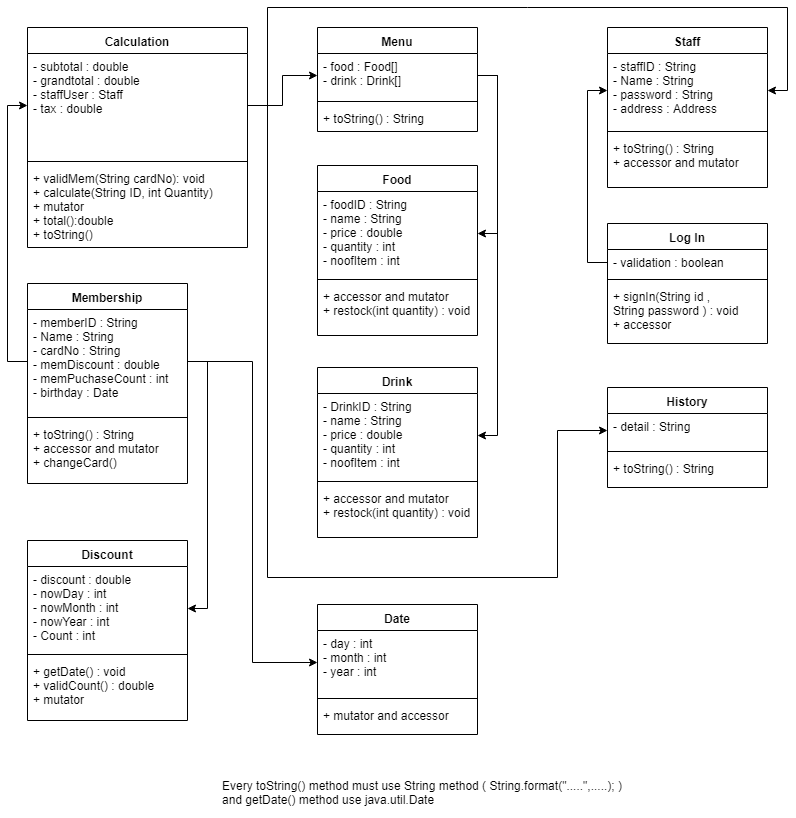

The diagram above was exported from draw.io. Its source (the exported page's mxGraphModel, read from the mxfile embedded in the PNG):
<mxGraphModel dx="1422" dy="796" grid="1" gridSize="10" guides="1" tooltips="1" connect="1" arrows="1" fold="1" page="1" pageScale="1" pageWidth="850" pageHeight="1100" math="0" shadow="0">
  <root>
    <mxCell id="0" />
    <mxCell id="1" parent="0" />
    <mxCell id="0lRNusj8Nj6Ky1Ha9a9g-2" value="Calculation" style="swimlane;fontStyle=1;align=center;verticalAlign=top;childLayout=stackLayout;horizontal=1;startSize=26;horizontalStack=0;resizeParent=1;resizeParentMax=0;resizeLast=0;collapsible=1;marginBottom=0;" vertex="1" parent="1">
      <mxGeometry x="40" y="40" width="220" height="220" as="geometry" />
    </mxCell>
    <mxCell id="0lRNusj8Nj6Ky1Ha9a9g-3" value="- subtotal : double&#10;- grandtotal : double&#10;- staffUser : Staff&#10;- tax : double" style="text;strokeColor=none;fillColor=none;align=left;verticalAlign=top;spacingLeft=4;spacingRight=4;overflow=hidden;rotatable=0;points=[[0,0.5],[1,0.5]];portConstraint=eastwest;" vertex="1" parent="0lRNusj8Nj6Ky1Ha9a9g-2">
      <mxGeometry y="26" width="220" height="104" as="geometry" />
    </mxCell>
    <mxCell id="0lRNusj8Nj6Ky1Ha9a9g-4" value="" style="line;strokeWidth=1;fillColor=none;align=left;verticalAlign=middle;spacingTop=-1;spacingLeft=3;spacingRight=3;rotatable=0;labelPosition=right;points=[];portConstraint=eastwest;" vertex="1" parent="0lRNusj8Nj6Ky1Ha9a9g-2">
      <mxGeometry y="130" width="220" height="8" as="geometry" />
    </mxCell>
    <mxCell id="0lRNusj8Nj6Ky1Ha9a9g-5" value="+ validMem(String cardNo): void&#10;+ calculate(String ID, int Quantity)&#10;+ mutator&#10;+ total():double&#10;+ toString()" style="text;strokeColor=none;fillColor=none;align=left;verticalAlign=top;spacingLeft=4;spacingRight=4;overflow=hidden;rotatable=0;points=[[0,0.5],[1,0.5]];portConstraint=eastwest;" vertex="1" parent="0lRNusj8Nj6Ky1Ha9a9g-2">
      <mxGeometry y="138" width="220" height="82" as="geometry" />
    </mxCell>
    <mxCell id="0lRNusj8Nj6Ky1Ha9a9g-6" value="Menu" style="swimlane;fontStyle=1;align=center;verticalAlign=top;childLayout=stackLayout;horizontal=1;startSize=26;horizontalStack=0;resizeParent=1;resizeParentMax=0;resizeLast=0;collapsible=1;marginBottom=0;" vertex="1" parent="1">
      <mxGeometry x="330" y="40" width="160" height="104" as="geometry" />
    </mxCell>
    <mxCell id="0lRNusj8Nj6Ky1Ha9a9g-7" value="- food : Food[]&#10;- drink : Drink[]" style="text;strokeColor=none;fillColor=none;align=left;verticalAlign=top;spacingLeft=4;spacingRight=4;overflow=hidden;rotatable=0;points=[[0,0.5],[1,0.5]];portConstraint=eastwest;" vertex="1" parent="0lRNusj8Nj6Ky1Ha9a9g-6">
      <mxGeometry y="26" width="160" height="44" as="geometry" />
    </mxCell>
    <mxCell id="0lRNusj8Nj6Ky1Ha9a9g-8" value="" style="line;strokeWidth=1;fillColor=none;align=left;verticalAlign=middle;spacingTop=-1;spacingLeft=3;spacingRight=3;rotatable=0;labelPosition=right;points=[];portConstraint=eastwest;" vertex="1" parent="0lRNusj8Nj6Ky1Ha9a9g-6">
      <mxGeometry y="70" width="160" height="8" as="geometry" />
    </mxCell>
    <mxCell id="0lRNusj8Nj6Ky1Ha9a9g-9" value="+ toString() : String" style="text;strokeColor=none;fillColor=none;align=left;verticalAlign=top;spacingLeft=4;spacingRight=4;overflow=hidden;rotatable=0;points=[[0,0.5],[1,0.5]];portConstraint=eastwest;" vertex="1" parent="0lRNusj8Nj6Ky1Ha9a9g-6">
      <mxGeometry y="78" width="160" height="26" as="geometry" />
    </mxCell>
    <mxCell id="0lRNusj8Nj6Ky1Ha9a9g-10" value="Staff" style="swimlane;fontStyle=1;align=center;verticalAlign=top;childLayout=stackLayout;horizontal=1;startSize=26;horizontalStack=0;resizeParent=1;resizeParentMax=0;resizeLast=0;collapsible=1;marginBottom=0;" vertex="1" parent="1">
      <mxGeometry x="620" y="40" width="160" height="160" as="geometry" />
    </mxCell>
    <mxCell id="0lRNusj8Nj6Ky1Ha9a9g-11" value="- staffID : String&#10;- Name : String&#10;- password : String&#10;- address : Address" style="text;strokeColor=none;fillColor=none;align=left;verticalAlign=top;spacingLeft=4;spacingRight=4;overflow=hidden;rotatable=0;points=[[0,0.5],[1,0.5]];portConstraint=eastwest;" vertex="1" parent="0lRNusj8Nj6Ky1Ha9a9g-10">
      <mxGeometry y="26" width="160" height="74" as="geometry" />
    </mxCell>
    <mxCell id="0lRNusj8Nj6Ky1Ha9a9g-12" value="" style="line;strokeWidth=1;fillColor=none;align=left;verticalAlign=middle;spacingTop=-1;spacingLeft=3;spacingRight=3;rotatable=0;labelPosition=right;points=[];portConstraint=eastwest;" vertex="1" parent="0lRNusj8Nj6Ky1Ha9a9g-10">
      <mxGeometry y="100" width="160" height="8" as="geometry" />
    </mxCell>
    <mxCell id="0lRNusj8Nj6Ky1Ha9a9g-13" value="+ toString() : String&#10;+ accessor and mutator" style="text;strokeColor=none;fillColor=none;align=left;verticalAlign=top;spacingLeft=4;spacingRight=4;overflow=hidden;rotatable=0;points=[[0,0.5],[1,0.5]];portConstraint=eastwest;" vertex="1" parent="0lRNusj8Nj6Ky1Ha9a9g-10">
      <mxGeometry y="108" width="160" height="52" as="geometry" />
    </mxCell>
    <mxCell id="0lRNusj8Nj6Ky1Ha9a9g-18" value="Food" style="swimlane;fontStyle=1;align=center;verticalAlign=top;childLayout=stackLayout;horizontal=1;startSize=26;horizontalStack=0;resizeParent=1;resizeParentMax=0;resizeLast=0;collapsible=1;marginBottom=0;" vertex="1" parent="1">
      <mxGeometry x="330" y="178" width="160" height="170" as="geometry" />
    </mxCell>
    <mxCell id="0lRNusj8Nj6Ky1Ha9a9g-19" value="- foodID : String&#10;- name : String&#10;- price : double&#10;- quantity : int&#10;- noofItem : int" style="text;strokeColor=none;fillColor=none;align=left;verticalAlign=top;spacingLeft=4;spacingRight=4;overflow=hidden;rotatable=0;points=[[0,0.5],[1,0.5]];portConstraint=eastwest;" vertex="1" parent="0lRNusj8Nj6Ky1Ha9a9g-18">
      <mxGeometry y="26" width="160" height="84" as="geometry" />
    </mxCell>
    <mxCell id="0lRNusj8Nj6Ky1Ha9a9g-20" value="" style="line;strokeWidth=1;fillColor=none;align=left;verticalAlign=middle;spacingTop=-1;spacingLeft=3;spacingRight=3;rotatable=0;labelPosition=right;points=[];portConstraint=eastwest;" vertex="1" parent="0lRNusj8Nj6Ky1Ha9a9g-18">
      <mxGeometry y="110" width="160" height="8" as="geometry" />
    </mxCell>
    <mxCell id="0lRNusj8Nj6Ky1Ha9a9g-21" value="+ accessor and mutator&#10;+ restock(int quantity) : void" style="text;strokeColor=none;fillColor=none;align=left;verticalAlign=top;spacingLeft=4;spacingRight=4;overflow=hidden;rotatable=0;points=[[0,0.5],[1,0.5]];portConstraint=eastwest;" vertex="1" parent="0lRNusj8Nj6Ky1Ha9a9g-18">
      <mxGeometry y="118" width="160" height="52" as="geometry" />
    </mxCell>
    <mxCell id="0lRNusj8Nj6Ky1Ha9a9g-23" value="Drink" style="swimlane;fontStyle=1;align=center;verticalAlign=top;childLayout=stackLayout;horizontal=1;startSize=26;horizontalStack=0;resizeParent=1;resizeParentMax=0;resizeLast=0;collapsible=1;marginBottom=0;" vertex="1" parent="1">
      <mxGeometry x="330" y="380" width="160" height="170" as="geometry" />
    </mxCell>
    <mxCell id="0lRNusj8Nj6Ky1Ha9a9g-24" value="- DrinkID : String&#10;- name : String&#10;- price : double&#10;- quantity : int&#10;- noofItem : int" style="text;strokeColor=none;fillColor=none;align=left;verticalAlign=top;spacingLeft=4;spacingRight=4;overflow=hidden;rotatable=0;points=[[0,0.5],[1,0.5]];portConstraint=eastwest;" vertex="1" parent="0lRNusj8Nj6Ky1Ha9a9g-23">
      <mxGeometry y="26" width="160" height="84" as="geometry" />
    </mxCell>
    <mxCell id="0lRNusj8Nj6Ky1Ha9a9g-25" value="" style="line;strokeWidth=1;fillColor=none;align=left;verticalAlign=middle;spacingTop=-1;spacingLeft=3;spacingRight=3;rotatable=0;labelPosition=right;points=[];portConstraint=eastwest;" vertex="1" parent="0lRNusj8Nj6Ky1Ha9a9g-23">
      <mxGeometry y="110" width="160" height="8" as="geometry" />
    </mxCell>
    <mxCell id="0lRNusj8Nj6Ky1Ha9a9g-26" value="+ accessor and mutator&#10;+ restock(int quantity) : void" style="text;strokeColor=none;fillColor=none;align=left;verticalAlign=top;spacingLeft=4;spacingRight=4;overflow=hidden;rotatable=0;points=[[0,0.5],[1,0.5]];portConstraint=eastwest;" vertex="1" parent="0lRNusj8Nj6Ky1Ha9a9g-23">
      <mxGeometry y="118" width="160" height="52" as="geometry" />
    </mxCell>
    <mxCell id="0lRNusj8Nj6Ky1Ha9a9g-27" value="Log In" style="swimlane;fontStyle=1;align=center;verticalAlign=top;childLayout=stackLayout;horizontal=1;startSize=26;horizontalStack=0;resizeParent=1;resizeParentMax=0;resizeLast=0;collapsible=1;marginBottom=0;" vertex="1" parent="1">
      <mxGeometry x="620" y="236" width="160" height="120" as="geometry" />
    </mxCell>
    <mxCell id="0lRNusj8Nj6Ky1Ha9a9g-28" value="- validation : boolean" style="text;strokeColor=none;fillColor=none;align=left;verticalAlign=top;spacingLeft=4;spacingRight=4;overflow=hidden;rotatable=0;points=[[0,0.5],[1,0.5]];portConstraint=eastwest;" vertex="1" parent="0lRNusj8Nj6Ky1Ha9a9g-27">
      <mxGeometry y="26" width="160" height="26" as="geometry" />
    </mxCell>
    <mxCell id="0lRNusj8Nj6Ky1Ha9a9g-29" value="" style="line;strokeWidth=1;fillColor=none;align=left;verticalAlign=middle;spacingTop=-1;spacingLeft=3;spacingRight=3;rotatable=0;labelPosition=right;points=[];portConstraint=eastwest;" vertex="1" parent="0lRNusj8Nj6Ky1Ha9a9g-27">
      <mxGeometry y="52" width="160" height="8" as="geometry" />
    </mxCell>
    <mxCell id="0lRNusj8Nj6Ky1Ha9a9g-30" value="+ signIn(String id , &#10;String password ) : void&#10;+ accessor" style="text;strokeColor=none;fillColor=none;align=left;verticalAlign=top;spacingLeft=4;spacingRight=4;overflow=hidden;rotatable=0;points=[[0,0.5],[1,0.5]];portConstraint=eastwest;" vertex="1" parent="0lRNusj8Nj6Ky1Ha9a9g-27">
      <mxGeometry y="60" width="160" height="60" as="geometry" />
    </mxCell>
    <mxCell id="0lRNusj8Nj6Ky1Ha9a9g-35" value="Membership" style="swimlane;fontStyle=1;align=center;verticalAlign=top;childLayout=stackLayout;horizontal=1;startSize=26;horizontalStack=0;resizeParent=1;resizeParentMax=0;resizeLast=0;collapsible=1;marginBottom=0;" vertex="1" parent="1">
      <mxGeometry x="40" y="296" width="160" height="200" as="geometry" />
    </mxCell>
    <mxCell id="0lRNusj8Nj6Ky1Ha9a9g-36" value="- memberID : String&#10;- Name : String&#10;- cardNo : String&#10;- memDiscount : double&#10;- memPuchaseCount : int&#10;- birthday : Date" style="text;strokeColor=none;fillColor=none;align=left;verticalAlign=top;spacingLeft=4;spacingRight=4;overflow=hidden;rotatable=0;points=[[0,0.5],[1,0.5]];portConstraint=eastwest;" vertex="1" parent="0lRNusj8Nj6Ky1Ha9a9g-35">
      <mxGeometry y="26" width="160" height="104" as="geometry" />
    </mxCell>
    <mxCell id="0lRNusj8Nj6Ky1Ha9a9g-37" value="" style="line;strokeWidth=1;fillColor=none;align=left;verticalAlign=middle;spacingTop=-1;spacingLeft=3;spacingRight=3;rotatable=0;labelPosition=right;points=[];portConstraint=eastwest;" vertex="1" parent="0lRNusj8Nj6Ky1Ha9a9g-35">
      <mxGeometry y="130" width="160" height="8" as="geometry" />
    </mxCell>
    <mxCell id="0lRNusj8Nj6Ky1Ha9a9g-38" value="+ toString() : String&#10;+ accessor and mutator&#10;+ changeCard()" style="text;strokeColor=none;fillColor=none;align=left;verticalAlign=top;spacingLeft=4;spacingRight=4;overflow=hidden;rotatable=0;points=[[0,0.5],[1,0.5]];portConstraint=eastwest;" vertex="1" parent="0lRNusj8Nj6Ky1Ha9a9g-35">
      <mxGeometry y="138" width="160" height="62" as="geometry" />
    </mxCell>
    <mxCell id="0lRNusj8Nj6Ky1Ha9a9g-39" value="History" style="swimlane;fontStyle=1;align=center;verticalAlign=top;childLayout=stackLayout;horizontal=1;startSize=26;horizontalStack=0;resizeParent=1;resizeParentMax=0;resizeLast=0;collapsible=1;marginBottom=0;" vertex="1" parent="1">
      <mxGeometry x="620" y="400" width="160" height="100" as="geometry" />
    </mxCell>
    <mxCell id="0lRNusj8Nj6Ky1Ha9a9g-40" value="- detail : String" style="text;strokeColor=none;fillColor=none;align=left;verticalAlign=top;spacingLeft=4;spacingRight=4;overflow=hidden;rotatable=0;points=[[0,0.5],[1,0.5]];portConstraint=eastwest;" vertex="1" parent="0lRNusj8Nj6Ky1Ha9a9g-39">
      <mxGeometry y="26" width="160" height="34" as="geometry" />
    </mxCell>
    <mxCell id="0lRNusj8Nj6Ky1Ha9a9g-41" value="" style="line;strokeWidth=1;fillColor=none;align=left;verticalAlign=middle;spacingTop=-1;spacingLeft=3;spacingRight=3;rotatable=0;labelPosition=right;points=[];portConstraint=eastwest;" vertex="1" parent="0lRNusj8Nj6Ky1Ha9a9g-39">
      <mxGeometry y="60" width="160" height="8" as="geometry" />
    </mxCell>
    <mxCell id="0lRNusj8Nj6Ky1Ha9a9g-42" value="+ toString() : String" style="text;strokeColor=none;fillColor=none;align=left;verticalAlign=top;spacingLeft=4;spacingRight=4;overflow=hidden;rotatable=0;points=[[0,0.5],[1,0.5]];portConstraint=eastwest;" vertex="1" parent="0lRNusj8Nj6Ky1Ha9a9g-39">
      <mxGeometry y="68" width="160" height="32" as="geometry" />
    </mxCell>
    <mxCell id="0lRNusj8Nj6Ky1Ha9a9g-43" style="edgeStyle=orthogonalEdgeStyle;rounded=0;orthogonalLoop=1;jettySize=auto;html=1;exitX=1;exitY=0.5;exitDx=0;exitDy=0;entryX=0;entryY=0.5;entryDx=0;entryDy=0;" edge="1" parent="1" source="0lRNusj8Nj6Ky1Ha9a9g-3" target="0lRNusj8Nj6Ky1Ha9a9g-7">
      <mxGeometry relative="1" as="geometry" />
    </mxCell>
    <mxCell id="0lRNusj8Nj6Ky1Ha9a9g-45" style="edgeStyle=orthogonalEdgeStyle;rounded=0;orthogonalLoop=1;jettySize=auto;html=1;entryX=0;entryY=0.5;entryDx=0;entryDy=0;" edge="1" parent="1" source="0lRNusj8Nj6Ky1Ha9a9g-28" target="0lRNusj8Nj6Ky1Ha9a9g-11">
      <mxGeometry relative="1" as="geometry" />
    </mxCell>
    <mxCell id="0lRNusj8Nj6Ky1Ha9a9g-46" style="edgeStyle=orthogonalEdgeStyle;rounded=0;orthogonalLoop=1;jettySize=auto;html=1;entryX=1;entryY=0.5;entryDx=0;entryDy=0;" edge="1" parent="1" source="0lRNusj8Nj6Ky1Ha9a9g-7" target="0lRNusj8Nj6Ky1Ha9a9g-19">
      <mxGeometry relative="1" as="geometry">
        <Array as="points">
          <mxPoint x="510" y="88" />
          <mxPoint x="510" y="246" />
        </Array>
      </mxGeometry>
    </mxCell>
    <mxCell id="0lRNusj8Nj6Ky1Ha9a9g-47" style="edgeStyle=orthogonalEdgeStyle;rounded=0;orthogonalLoop=1;jettySize=auto;html=1;exitX=1;exitY=0.5;exitDx=0;exitDy=0;entryX=1;entryY=0.5;entryDx=0;entryDy=0;" edge="1" parent="1" source="0lRNusj8Nj6Ky1Ha9a9g-7" target="0lRNusj8Nj6Ky1Ha9a9g-24">
      <mxGeometry relative="1" as="geometry" />
    </mxCell>
    <mxCell id="0lRNusj8Nj6Ky1Ha9a9g-49" style="edgeStyle=orthogonalEdgeStyle;rounded=0;orthogonalLoop=1;jettySize=auto;html=1;exitX=0;exitY=0.5;exitDx=0;exitDy=0;entryX=0;entryY=0.5;entryDx=0;entryDy=0;" edge="1" parent="1" source="0lRNusj8Nj6Ky1Ha9a9g-36" target="0lRNusj8Nj6Ky1Ha9a9g-3">
      <mxGeometry relative="1" as="geometry" />
    </mxCell>
    <mxCell id="0lRNusj8Nj6Ky1Ha9a9g-50" style="edgeStyle=orthogonalEdgeStyle;rounded=0;orthogonalLoop=1;jettySize=auto;html=1;exitX=1;exitY=0.5;exitDx=0;exitDy=0;" edge="1" parent="1" source="0lRNusj8Nj6Ky1Ha9a9g-3" target="0lRNusj8Nj6Ky1Ha9a9g-40">
      <mxGeometry relative="1" as="geometry">
        <Array as="points">
          <mxPoint x="280" y="118" />
          <mxPoint x="280" y="590" />
          <mxPoint x="570" y="590" />
          <mxPoint x="570" y="443" />
        </Array>
      </mxGeometry>
    </mxCell>
    <mxCell id="0lRNusj8Nj6Ky1Ha9a9g-52" style="edgeStyle=orthogonalEdgeStyle;rounded=0;orthogonalLoop=1;jettySize=auto;html=1;entryX=1;entryY=0.5;entryDx=0;entryDy=0;" edge="1" parent="1" source="0lRNusj8Nj6Ky1Ha9a9g-3" target="0lRNusj8Nj6Ky1Ha9a9g-11">
      <mxGeometry relative="1" as="geometry">
        <Array as="points">
          <mxPoint x="280" y="118" />
          <mxPoint x="280" y="20" />
          <mxPoint x="800" y="20" />
          <mxPoint x="800" y="103" />
        </Array>
      </mxGeometry>
    </mxCell>
    <mxCell id="0lRNusj8Nj6Ky1Ha9a9g-53" value="Every toString() method must use String method ( String.format(&quot;.....&quot;,.....); )&lt;br&gt;&lt;div style=&quot;text-align: left&quot;&gt;&lt;span&gt;and getDate() method use java.util.Date&lt;/span&gt;&lt;/div&gt;" style="text;html=1;strokeColor=none;fillColor=none;align=center;verticalAlign=middle;whiteSpace=wrap;rounded=0;" vertex="1" parent="1">
      <mxGeometry x="80" y="780" width="710" height="50" as="geometry" />
    </mxCell>
    <mxCell id="0lRNusj8Nj6Ky1Ha9a9g-54" value="Discount" style="swimlane;fontStyle=1;align=center;verticalAlign=top;childLayout=stackLayout;horizontal=1;startSize=26;horizontalStack=0;resizeParent=1;resizeParentMax=0;resizeLast=0;collapsible=1;marginBottom=0;" vertex="1" parent="1">
      <mxGeometry x="40" y="553" width="160" height="180" as="geometry" />
    </mxCell>
    <mxCell id="0lRNusj8Nj6Ky1Ha9a9g-55" value="- discount : double&#10;- nowDay : int&#10;- nowMonth : int&#10;- nowYear : int&#10;- Count : int" style="text;strokeColor=none;fillColor=none;align=left;verticalAlign=top;spacingLeft=4;spacingRight=4;overflow=hidden;rotatable=0;points=[[0,0.5],[1,0.5]];portConstraint=eastwest;" vertex="1" parent="0lRNusj8Nj6Ky1Ha9a9g-54">
      <mxGeometry y="26" width="160" height="84" as="geometry" />
    </mxCell>
    <mxCell id="0lRNusj8Nj6Ky1Ha9a9g-56" value="" style="line;strokeWidth=1;fillColor=none;align=left;verticalAlign=middle;spacingTop=-1;spacingLeft=3;spacingRight=3;rotatable=0;labelPosition=right;points=[];portConstraint=eastwest;" vertex="1" parent="0lRNusj8Nj6Ky1Ha9a9g-54">
      <mxGeometry y="110" width="160" height="8" as="geometry" />
    </mxCell>
    <mxCell id="0lRNusj8Nj6Ky1Ha9a9g-57" value="+ getDate() : void&#10;+ validCount() : double&#10;+ mutator" style="text;strokeColor=none;fillColor=none;align=left;verticalAlign=top;spacingLeft=4;spacingRight=4;overflow=hidden;rotatable=0;points=[[0,0.5],[1,0.5]];portConstraint=eastwest;" vertex="1" parent="0lRNusj8Nj6Ky1Ha9a9g-54">
      <mxGeometry y="118" width="160" height="62" as="geometry" />
    </mxCell>
    <mxCell id="0lRNusj8Nj6Ky1Ha9a9g-59" value="Date" style="swimlane;fontStyle=1;align=center;verticalAlign=top;childLayout=stackLayout;horizontal=1;startSize=26;horizontalStack=0;resizeParent=1;resizeParentMax=0;resizeLast=0;collapsible=1;marginBottom=0;" vertex="1" parent="1">
      <mxGeometry x="330" y="617" width="160" height="130" as="geometry" />
    </mxCell>
    <mxCell id="0lRNusj8Nj6Ky1Ha9a9g-60" value="- day : int&#10;- month : int&#10;- year : int" style="text;strokeColor=none;fillColor=none;align=left;verticalAlign=top;spacingLeft=4;spacingRight=4;overflow=hidden;rotatable=0;points=[[0,0.5],[1,0.5]];portConstraint=eastwest;" vertex="1" parent="0lRNusj8Nj6Ky1Ha9a9g-59">
      <mxGeometry y="26" width="160" height="64" as="geometry" />
    </mxCell>
    <mxCell id="0lRNusj8Nj6Ky1Ha9a9g-61" value="" style="line;strokeWidth=1;fillColor=none;align=left;verticalAlign=middle;spacingTop=-1;spacingLeft=3;spacingRight=3;rotatable=0;labelPosition=right;points=[];portConstraint=eastwest;" vertex="1" parent="0lRNusj8Nj6Ky1Ha9a9g-59">
      <mxGeometry y="90" width="160" height="8" as="geometry" />
    </mxCell>
    <mxCell id="0lRNusj8Nj6Ky1Ha9a9g-62" value="+ mutator and accessor" style="text;strokeColor=none;fillColor=none;align=left;verticalAlign=top;spacingLeft=4;spacingRight=4;overflow=hidden;rotatable=0;points=[[0,0.5],[1,0.5]];portConstraint=eastwest;" vertex="1" parent="0lRNusj8Nj6Ky1Ha9a9g-59">
      <mxGeometry y="98" width="160" height="32" as="geometry" />
    </mxCell>
    <mxCell id="0lRNusj8Nj6Ky1Ha9a9g-63" style="edgeStyle=orthogonalEdgeStyle;rounded=0;orthogonalLoop=1;jettySize=auto;html=1;" edge="1" parent="1" source="0lRNusj8Nj6Ky1Ha9a9g-36" target="0lRNusj8Nj6Ky1Ha9a9g-60">
      <mxGeometry relative="1" as="geometry" />
    </mxCell>
    <mxCell id="0lRNusj8Nj6Ky1Ha9a9g-64" style="edgeStyle=orthogonalEdgeStyle;rounded=0;orthogonalLoop=1;jettySize=auto;html=1;entryX=1;entryY=0.5;entryDx=0;entryDy=0;" edge="1" parent="1" source="0lRNusj8Nj6Ky1Ha9a9g-36" target="0lRNusj8Nj6Ky1Ha9a9g-55">
      <mxGeometry relative="1" as="geometry">
        <Array as="points">
          <mxPoint x="220" y="374" />
          <mxPoint x="220" y="621" />
        </Array>
      </mxGeometry>
    </mxCell>
  </root>
</mxGraphModel>